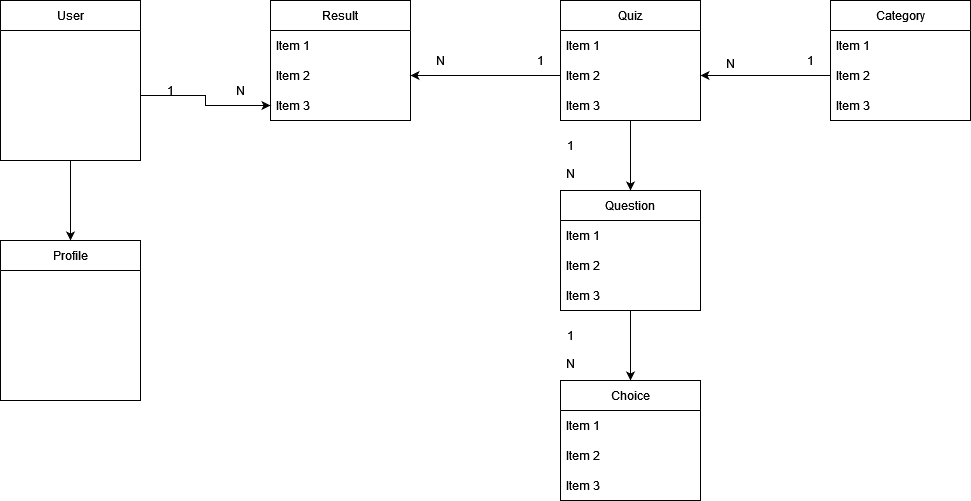

The diagram above was exported from draw.io. Its source (the exported page's mxGraphModel, read from the mxfile embedded in the PNG):
<mxGraphModel dx="1050" dy="654" grid="1" gridSize="10" guides="1" tooltips="1" connect="1" arrows="1" fold="1" page="1" pageScale="1" pageWidth="827" pageHeight="1169" math="0" shadow="0">
  <root>
    <mxCell id="0" />
    <mxCell id="1" parent="0" />
    <mxCell id="w1bgxtpP3bh1zl_yuirr-36" style="edgeStyle=orthogonalEdgeStyle;rounded=0;orthogonalLoop=1;jettySize=auto;html=1;entryX=0.5;entryY=0;entryDx=0;entryDy=0;" edge="1" parent="1" source="gHgbqLqLyPC2fHlz_Rs0-1" target="w1bgxtpP3bh1zl_yuirr-34">
      <mxGeometry relative="1" as="geometry" />
    </mxCell>
    <mxCell id="gHgbqLqLyPC2fHlz_Rs0-1" value="User" style="swimlane;fontStyle=0;childLayout=stackLayout;horizontal=1;startSize=30;horizontalStack=0;resizeParent=1;resizeParentMax=0;resizeLast=0;collapsible=1;marginBottom=0;whiteSpace=wrap;html=1;" parent="1" vertex="1">
      <mxGeometry x="160" y="100" width="140" height="160" as="geometry" />
    </mxCell>
    <mxCell id="gHgbqLqLyPC2fHlz_Rs0-3" value="&lt;div&gt;&lt;br&gt;&lt;/div&gt;&lt;div&gt;&lt;br&gt;&lt;/div&gt;&lt;div&gt;&lt;br&gt;&lt;/div&gt;" style="text;strokeColor=none;fillColor=none;align=left;verticalAlign=middle;spacingLeft=4;spacingRight=4;overflow=hidden;points=[[0,0.5],[1,0.5]];portConstraint=eastwest;rotatable=0;whiteSpace=wrap;html=1;" parent="gHgbqLqLyPC2fHlz_Rs0-1" vertex="1">
      <mxGeometry y="30" width="140" height="130" as="geometry" />
    </mxCell>
    <mxCell id="w1bgxtpP3bh1zl_yuirr-21" style="edgeStyle=orthogonalEdgeStyle;rounded=0;orthogonalLoop=1;jettySize=auto;html=1;exitX=0.5;exitY=1;exitDx=0;exitDy=0;entryX=0.5;entryY=0;entryDx=0;entryDy=0;" edge="1" parent="1" source="gHgbqLqLyPC2fHlz_Rs0-5" target="w1bgxtpP3bh1zl_yuirr-13">
      <mxGeometry relative="1" as="geometry" />
    </mxCell>
    <mxCell id="gHgbqLqLyPC2fHlz_Rs0-5" value="Quiz" style="swimlane;fontStyle=0;childLayout=stackLayout;horizontal=1;startSize=30;horizontalStack=0;resizeParent=1;resizeParentMax=0;resizeLast=0;collapsible=1;marginBottom=0;whiteSpace=wrap;html=1;" parent="1" vertex="1">
      <mxGeometry x="720" y="100" width="140" height="120" as="geometry" />
    </mxCell>
    <mxCell id="gHgbqLqLyPC2fHlz_Rs0-6" value="Item 1" style="text;strokeColor=none;fillColor=none;align=left;verticalAlign=middle;spacingLeft=4;spacingRight=4;overflow=hidden;points=[[0,0.5],[1,0.5]];portConstraint=eastwest;rotatable=0;whiteSpace=wrap;html=1;" parent="gHgbqLqLyPC2fHlz_Rs0-5" vertex="1">
      <mxGeometry y="30" width="140" height="30" as="geometry" />
    </mxCell>
    <mxCell id="gHgbqLqLyPC2fHlz_Rs0-7" value="Item 2" style="text;strokeColor=none;fillColor=none;align=left;verticalAlign=middle;spacingLeft=4;spacingRight=4;overflow=hidden;points=[[0,0.5],[1,0.5]];portConstraint=eastwest;rotatable=0;whiteSpace=wrap;html=1;" parent="gHgbqLqLyPC2fHlz_Rs0-5" vertex="1">
      <mxGeometry y="60" width="140" height="30" as="geometry" />
    </mxCell>
    <mxCell id="gHgbqLqLyPC2fHlz_Rs0-8" value="Item 3" style="text;strokeColor=none;fillColor=none;align=left;verticalAlign=middle;spacingLeft=4;spacingRight=4;overflow=hidden;points=[[0,0.5],[1,0.5]];portConstraint=eastwest;rotatable=0;whiteSpace=wrap;html=1;" parent="gHgbqLqLyPC2fHlz_Rs0-5" vertex="1">
      <mxGeometry y="90" width="140" height="30" as="geometry" />
    </mxCell>
    <mxCell id="w1bgxtpP3bh1zl_yuirr-3" value="Result" style="swimlane;fontStyle=0;childLayout=stackLayout;horizontal=1;startSize=30;horizontalStack=0;resizeParent=1;resizeParentMax=0;resizeLast=0;collapsible=1;marginBottom=0;whiteSpace=wrap;html=1;" vertex="1" parent="1">
      <mxGeometry x="430" y="100" width="140" height="120" as="geometry" />
    </mxCell>
    <mxCell id="w1bgxtpP3bh1zl_yuirr-4" value="Item 1" style="text;strokeColor=none;fillColor=none;align=left;verticalAlign=middle;spacingLeft=4;spacingRight=4;overflow=hidden;points=[[0,0.5],[1,0.5]];portConstraint=eastwest;rotatable=0;whiteSpace=wrap;html=1;" vertex="1" parent="w1bgxtpP3bh1zl_yuirr-3">
      <mxGeometry y="30" width="140" height="30" as="geometry" />
    </mxCell>
    <mxCell id="w1bgxtpP3bh1zl_yuirr-5" value="Item 2" style="text;strokeColor=none;fillColor=none;align=left;verticalAlign=middle;spacingLeft=4;spacingRight=4;overflow=hidden;points=[[0,0.5],[1,0.5]];portConstraint=eastwest;rotatable=0;whiteSpace=wrap;html=1;" vertex="1" parent="w1bgxtpP3bh1zl_yuirr-3">
      <mxGeometry y="60" width="140" height="30" as="geometry" />
    </mxCell>
    <mxCell id="w1bgxtpP3bh1zl_yuirr-6" value="Item 3" style="text;strokeColor=none;fillColor=none;align=left;verticalAlign=middle;spacingLeft=4;spacingRight=4;overflow=hidden;points=[[0,0.5],[1,0.5]];portConstraint=eastwest;rotatable=0;whiteSpace=wrap;html=1;" vertex="1" parent="w1bgxtpP3bh1zl_yuirr-3">
      <mxGeometry y="90" width="140" height="30" as="geometry" />
    </mxCell>
    <mxCell id="w1bgxtpP3bh1zl_yuirr-7" style="edgeStyle=orthogonalEdgeStyle;rounded=0;orthogonalLoop=1;jettySize=auto;html=1;exitX=1;exitY=0.5;exitDx=0;exitDy=0;entryX=0;entryY=0.5;entryDx=0;entryDy=0;" edge="1" parent="1" source="gHgbqLqLyPC2fHlz_Rs0-3" target="w1bgxtpP3bh1zl_yuirr-6">
      <mxGeometry relative="1" as="geometry" />
    </mxCell>
    <mxCell id="w1bgxtpP3bh1zl_yuirr-8" value="1" style="text;html=1;strokeColor=none;fillColor=none;align=center;verticalAlign=middle;whiteSpace=wrap;rounded=0;" vertex="1" parent="1">
      <mxGeometry x="300" y="175" width="60" height="30" as="geometry" />
    </mxCell>
    <mxCell id="w1bgxtpP3bh1zl_yuirr-9" value="N" style="text;html=1;strokeColor=none;fillColor=none;align=center;verticalAlign=middle;whiteSpace=wrap;rounded=0;" vertex="1" parent="1">
      <mxGeometry x="370" y="175" width="60" height="30" as="geometry" />
    </mxCell>
    <mxCell id="w1bgxtpP3bh1zl_yuirr-10" style="edgeStyle=orthogonalEdgeStyle;rounded=0;orthogonalLoop=1;jettySize=auto;html=1;exitX=0;exitY=0.5;exitDx=0;exitDy=0;entryX=1;entryY=0.5;entryDx=0;entryDy=0;" edge="1" parent="1" source="gHgbqLqLyPC2fHlz_Rs0-7" target="w1bgxtpP3bh1zl_yuirr-5">
      <mxGeometry relative="1" as="geometry" />
    </mxCell>
    <mxCell id="w1bgxtpP3bh1zl_yuirr-11" value="1" style="text;html=1;strokeColor=none;fillColor=none;align=center;verticalAlign=middle;whiteSpace=wrap;rounded=0;" vertex="1" parent="1">
      <mxGeometry x="670" y="145" width="60" height="30" as="geometry" />
    </mxCell>
    <mxCell id="w1bgxtpP3bh1zl_yuirr-12" value="N" style="text;html=1;strokeColor=none;fillColor=none;align=center;verticalAlign=middle;whiteSpace=wrap;rounded=0;" vertex="1" parent="1">
      <mxGeometry x="570" y="145" width="60" height="30" as="geometry" />
    </mxCell>
    <mxCell id="w1bgxtpP3bh1zl_yuirr-22" style="edgeStyle=orthogonalEdgeStyle;rounded=0;orthogonalLoop=1;jettySize=auto;html=1;exitX=0.5;exitY=1;exitDx=0;exitDy=0;entryX=0.5;entryY=0;entryDx=0;entryDy=0;" edge="1" parent="1" source="w1bgxtpP3bh1zl_yuirr-13" target="w1bgxtpP3bh1zl_yuirr-17">
      <mxGeometry relative="1" as="geometry" />
    </mxCell>
    <mxCell id="w1bgxtpP3bh1zl_yuirr-13" value="Question" style="swimlane;fontStyle=0;childLayout=stackLayout;horizontal=1;startSize=30;horizontalStack=0;resizeParent=1;resizeParentMax=0;resizeLast=0;collapsible=1;marginBottom=0;whiteSpace=wrap;html=1;" vertex="1" parent="1">
      <mxGeometry x="720" y="290" width="140" height="120" as="geometry" />
    </mxCell>
    <mxCell id="w1bgxtpP3bh1zl_yuirr-14" value="Item 1" style="text;strokeColor=none;fillColor=none;align=left;verticalAlign=middle;spacingLeft=4;spacingRight=4;overflow=hidden;points=[[0,0.5],[1,0.5]];portConstraint=eastwest;rotatable=0;whiteSpace=wrap;html=1;" vertex="1" parent="w1bgxtpP3bh1zl_yuirr-13">
      <mxGeometry y="30" width="140" height="30" as="geometry" />
    </mxCell>
    <mxCell id="w1bgxtpP3bh1zl_yuirr-15" value="Item 2" style="text;strokeColor=none;fillColor=none;align=left;verticalAlign=middle;spacingLeft=4;spacingRight=4;overflow=hidden;points=[[0,0.5],[1,0.5]];portConstraint=eastwest;rotatable=0;whiteSpace=wrap;html=1;" vertex="1" parent="w1bgxtpP3bh1zl_yuirr-13">
      <mxGeometry y="60" width="140" height="30" as="geometry" />
    </mxCell>
    <mxCell id="w1bgxtpP3bh1zl_yuirr-16" value="Item 3" style="text;strokeColor=none;fillColor=none;align=left;verticalAlign=middle;spacingLeft=4;spacingRight=4;overflow=hidden;points=[[0,0.5],[1,0.5]];portConstraint=eastwest;rotatable=0;whiteSpace=wrap;html=1;" vertex="1" parent="w1bgxtpP3bh1zl_yuirr-13">
      <mxGeometry y="90" width="140" height="30" as="geometry" />
    </mxCell>
    <mxCell id="w1bgxtpP3bh1zl_yuirr-17" value="Choice" style="swimlane;fontStyle=0;childLayout=stackLayout;horizontal=1;startSize=30;horizontalStack=0;resizeParent=1;resizeParentMax=0;resizeLast=0;collapsible=1;marginBottom=0;whiteSpace=wrap;html=1;" vertex="1" parent="1">
      <mxGeometry x="720" y="480" width="140" height="120" as="geometry" />
    </mxCell>
    <mxCell id="w1bgxtpP3bh1zl_yuirr-18" value="Item 1" style="text;strokeColor=none;fillColor=none;align=left;verticalAlign=middle;spacingLeft=4;spacingRight=4;overflow=hidden;points=[[0,0.5],[1,0.5]];portConstraint=eastwest;rotatable=0;whiteSpace=wrap;html=1;" vertex="1" parent="w1bgxtpP3bh1zl_yuirr-17">
      <mxGeometry y="30" width="140" height="30" as="geometry" />
    </mxCell>
    <mxCell id="w1bgxtpP3bh1zl_yuirr-19" value="Item 2" style="text;strokeColor=none;fillColor=none;align=left;verticalAlign=middle;spacingLeft=4;spacingRight=4;overflow=hidden;points=[[0,0.5],[1,0.5]];portConstraint=eastwest;rotatable=0;whiteSpace=wrap;html=1;" vertex="1" parent="w1bgxtpP3bh1zl_yuirr-17">
      <mxGeometry y="60" width="140" height="30" as="geometry" />
    </mxCell>
    <mxCell id="w1bgxtpP3bh1zl_yuirr-20" value="Item 3" style="text;strokeColor=none;fillColor=none;align=left;verticalAlign=middle;spacingLeft=4;spacingRight=4;overflow=hidden;points=[[0,0.5],[1,0.5]];portConstraint=eastwest;rotatable=0;whiteSpace=wrap;html=1;" vertex="1" parent="w1bgxtpP3bh1zl_yuirr-17">
      <mxGeometry y="90" width="140" height="30" as="geometry" />
    </mxCell>
    <mxCell id="w1bgxtpP3bh1zl_yuirr-23" value="1" style="text;html=1;strokeColor=none;fillColor=none;align=center;verticalAlign=middle;whiteSpace=wrap;rounded=0;" vertex="1" parent="1">
      <mxGeometry x="700" y="230" width="60" height="30" as="geometry" />
    </mxCell>
    <mxCell id="w1bgxtpP3bh1zl_yuirr-24" value="N" style="text;html=1;strokeColor=none;fillColor=none;align=center;verticalAlign=middle;whiteSpace=wrap;rounded=0;" vertex="1" parent="1">
      <mxGeometry x="700" y="255" width="60" height="35" as="geometry" />
    </mxCell>
    <mxCell id="w1bgxtpP3bh1zl_yuirr-25" value="1" style="text;html=1;strokeColor=none;fillColor=none;align=center;verticalAlign=middle;whiteSpace=wrap;rounded=0;" vertex="1" parent="1">
      <mxGeometry x="700" y="420" width="60" height="30" as="geometry" />
    </mxCell>
    <mxCell id="w1bgxtpP3bh1zl_yuirr-26" value="N" style="text;html=1;strokeColor=none;fillColor=none;align=center;verticalAlign=middle;whiteSpace=wrap;rounded=0;" vertex="1" parent="1">
      <mxGeometry x="700" y="445" width="60" height="35" as="geometry" />
    </mxCell>
    <mxCell id="w1bgxtpP3bh1zl_yuirr-27" value="Category" style="swimlane;fontStyle=0;childLayout=stackLayout;horizontal=1;startSize=30;horizontalStack=0;resizeParent=1;resizeParentMax=0;resizeLast=0;collapsible=1;marginBottom=0;whiteSpace=wrap;html=1;" vertex="1" parent="1">
      <mxGeometry x="990" y="100" width="140" height="120" as="geometry" />
    </mxCell>
    <mxCell id="w1bgxtpP3bh1zl_yuirr-28" value="Item 1" style="text;strokeColor=none;fillColor=none;align=left;verticalAlign=middle;spacingLeft=4;spacingRight=4;overflow=hidden;points=[[0,0.5],[1,0.5]];portConstraint=eastwest;rotatable=0;whiteSpace=wrap;html=1;" vertex="1" parent="w1bgxtpP3bh1zl_yuirr-27">
      <mxGeometry y="30" width="140" height="30" as="geometry" />
    </mxCell>
    <mxCell id="w1bgxtpP3bh1zl_yuirr-29" value="Item 2" style="text;strokeColor=none;fillColor=none;align=left;verticalAlign=middle;spacingLeft=4;spacingRight=4;overflow=hidden;points=[[0,0.5],[1,0.5]];portConstraint=eastwest;rotatable=0;whiteSpace=wrap;html=1;" vertex="1" parent="w1bgxtpP3bh1zl_yuirr-27">
      <mxGeometry y="60" width="140" height="30" as="geometry" />
    </mxCell>
    <mxCell id="w1bgxtpP3bh1zl_yuirr-30" value="Item 3" style="text;strokeColor=none;fillColor=none;align=left;verticalAlign=middle;spacingLeft=4;spacingRight=4;overflow=hidden;points=[[0,0.5],[1,0.5]];portConstraint=eastwest;rotatable=0;whiteSpace=wrap;html=1;" vertex="1" parent="w1bgxtpP3bh1zl_yuirr-27">
      <mxGeometry y="90" width="140" height="30" as="geometry" />
    </mxCell>
    <mxCell id="w1bgxtpP3bh1zl_yuirr-31" style="edgeStyle=orthogonalEdgeStyle;rounded=0;orthogonalLoop=1;jettySize=auto;html=1;exitX=0;exitY=0.5;exitDx=0;exitDy=0;entryX=1;entryY=0.5;entryDx=0;entryDy=0;" edge="1" parent="1" source="w1bgxtpP3bh1zl_yuirr-29" target="gHgbqLqLyPC2fHlz_Rs0-7">
      <mxGeometry relative="1" as="geometry" />
    </mxCell>
    <mxCell id="w1bgxtpP3bh1zl_yuirr-32" value="1" style="text;html=1;strokeColor=none;fillColor=none;align=center;verticalAlign=middle;whiteSpace=wrap;rounded=0;" vertex="1" parent="1">
      <mxGeometry x="940" y="145" width="60" height="30" as="geometry" />
    </mxCell>
    <mxCell id="w1bgxtpP3bh1zl_yuirr-33" value="N" style="text;html=1;strokeColor=none;fillColor=none;align=center;verticalAlign=middle;whiteSpace=wrap;rounded=0;" vertex="1" parent="1">
      <mxGeometry x="860" y="145" width="60" height="35" as="geometry" />
    </mxCell>
    <mxCell id="w1bgxtpP3bh1zl_yuirr-34" value="Profile" style="swimlane;fontStyle=0;childLayout=stackLayout;horizontal=1;startSize=30;horizontalStack=0;resizeParent=1;resizeParentMax=0;resizeLast=0;collapsible=1;marginBottom=0;whiteSpace=wrap;html=1;" vertex="1" parent="1">
      <mxGeometry x="160" y="340" width="140" height="160" as="geometry" />
    </mxCell>
    <mxCell id="w1bgxtpP3bh1zl_yuirr-35" value="&lt;div&gt;&lt;br&gt;&lt;/div&gt;&lt;div&gt;&lt;br&gt;&lt;/div&gt;&lt;div&gt;&lt;br&gt;&lt;/div&gt;" style="text;strokeColor=none;fillColor=none;align=left;verticalAlign=middle;spacingLeft=4;spacingRight=4;overflow=hidden;points=[[0,0.5],[1,0.5]];portConstraint=eastwest;rotatable=0;whiteSpace=wrap;html=1;" vertex="1" parent="w1bgxtpP3bh1zl_yuirr-34">
      <mxGeometry y="30" width="140" height="130" as="geometry" />
    </mxCell>
  </root>
</mxGraphModel>